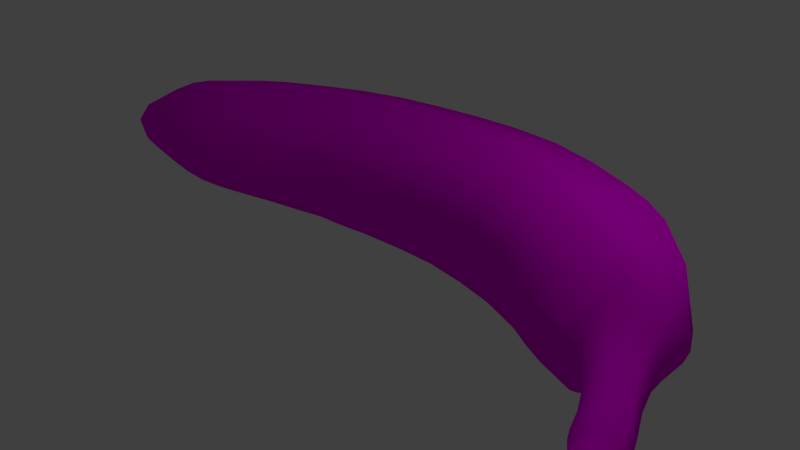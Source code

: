 # Source: banane.blend  (saved by Blender 2.72.0; exported with 4.5.12 LTS)
import bpy
from mathutils import Matrix  # noqa: F401  (used for matrix-valued properties, if any)

bpy.ops.wm.read_factory_settings(use_empty=True)
scene = bpy.context.scene
scene.name = 'Scene'

# ---- collections
col_collection_1 = bpy.data.collections.new('Collection 1'); scene.collection.children.link(col_collection_1)

# ---- images (referenced by path relative to the original .blend; pixels are not part of the script)
import os
ASSET_DIR = os.environ.get("B2B_ASSET_DIR", "")  # directory of the original .blend (textures are referenced by path, not embedded)
HERE = os.path.dirname(os.path.abspath(__file__))  # packed textures are extracted next to this script under _unpacked/

def load_image(name, relpath, width, height, colorspace="sRGB"):
    """Load a texture the original file referenced (path relative to the .blend, or extracted next to this script)."""
    p = next((c for c in (os.path.join(HERE, relpath), os.path.join(ASSET_DIR, relpath)) if relpath and os.path.exists(c)), "")
    if p:
        img = bpy.data.images.load(p, check_existing=True)
        img.name = name
    else:  # same state as the original file: an image datablock whose file is absent (Cycles renders it pink)
        img = bpy.data.images.new(name, width, height)
        img.source = "FILE"
        img.filepath = "//" + (relpath or name)
    img.colorspace_settings.name = colorspace
    return img
img_bananetextur_png = load_image('bananetextur.png', 'bananetextur.png', 1024, 1024, 'sRGB')

# ---- materials (node trees are filled in below, after node groups)
mat_material_006 = bpy.data.materials.new('Material.006')
mat_material_006.alpha_threshold = 0.0
mat_material_006.roughness = 0.5

# ---- material node trees
mat_material_006.use_nodes = True; mat_material_006.node_tree.nodes.clear()
_N = mat_material_006.node_tree.nodes; _L = mat_material_006.node_tree.links
n0 = _N.new('ShaderNodeOutputMaterial'); n0.name = 'Material Output'; n0.location = (300, 300)
n1 = _N.new('ShaderNodeBsdfDiffuse'); n1.name = 'Diffuse BSDF'; n1.location = (10, 300)
n2 = _N.new('ShaderNodeTexImage'); n2.name = 'Image Texture'; n2.location = (-180, 300)
n2.width = 140
n2.image = img_bananetextur_png
_L.new(n1.outputs[0], n0.inputs[0])
_L.new(n2.outputs[0], n1.inputs[0])
n0.is_active_output = True

# ---- world
world_world = bpy.data.worlds.new('World'); scene.world = world_world
world_world.color = (0.05088, 0.05088, 0.05088)
world_world.use_sun_shadow = False
world_world.sun_shadow_jitter_overblur = 0.0
world_world.cycles.sampling_method = 'MANUAL'
world_world.cycles.sample_map_resolution = 256

# ---- cameras
cam_camera = bpy.data.cameras.new('Camera')
cam_camera.clip_end = 100.0
cam_camera.lens = 35.0
cam_camera.sensor_width = 32.0
cam_camera.sensor_height = 18.0
cam_camera.ortho_scale = 7.314
cam_camera.dof.focus_distance = 0.0

# ---- lights
light_lamp = bpy.data.lights.new('Lamp', 'POINT')
light_lamp.transmission_factor = 0.0
light_lamp.cutoff_distance = 30.0
light_lamp.energy = 100.0
light_lamp.shadow_buffer_clip_start = 1.001
light_lamp.shadow_soft_size = 0.1
light_lamp.shadow_maximum_resolution = 0.006
light_lamp.use_absolute_resolution = True
light_lamp.cycles.use_multiple_importance_sampling = False

# ---- meshes
me_cylinder = bpy.data.meshes.new('Cylinder')
me_cylinder.from_pydata([(-0.1435, 0.1459, -1.011), (-0.09074, -0.0534, -1.012), (-0.2348, -0.1993, -1.008), (-0.4315, -0.1459, -1.001), (-0.4842, 0.0534, -0.9997), (-0.3402, 0.1993, -1.004), (-2.218, 0.007978, 0.9707), (-2.217, -0.002921, 0.9713), (-2.219, -0.0109, 0.9697), (-2.222, -0.007979, 0.9676), (-2.222, 0.00292, 0.967), (-2.221, 0.0109, 0.9686), (-0.2875, 9.706e-08, -1.006), (-2.22, -2.178e-07, 0.9691), (2.192, -0.2695, -3.97e-05), (1.923, 0.7364, -3.97e-05), (1.456, -1.006, -3.973e-05), (0.4498, -0.7364, -3.97e-05), (0.1803, 0.2695, -3.97e-05), (0.9167, 1.006, -3.966e-05), (1.649, -0.2532, -0.5445), (1.403, 0.6917, -0.5326), (0.9771, -0.9449, -0.512), (0.05878, -0.6917, -0.4674), (-0.1873, 0.2532, -0.4555), (0.485, 0.9449, -0.4881), (1.682, -0.2642, 0.5568), (1.429, 0.7217, 0.5416), (0.9913, -0.9859, 0.5152), (0.04726, -0.7217, 0.4584), (-0.2057, 0.2642, 0.4431), (0.4854, 0.9859, 0.4847), (0.6968, -0.2159, 0.8141), (0.501, 0.5898, 0.797), (0.1618, -0.8057, 0.7675), (-0.5691, -0.5898, 0.7038), (-0.7649, 0.2159, 0.6868), (-0.2299, 0.8057, 0.7334), (2.123, -0.2737, 0.2832), (1.856, 0.7477, 0.2743), (1.394, -1.021, 0.2589), (0.3969, -0.7477, 0.2256), (0.1298, 0.2737, 0.2167), (0.8595, 1.021, 0.2411), (2.033, -0.2671, -0.2728), (1.77, 0.7297, -0.2667), (1.313, -0.9968, -0.2561), (0.3302, -0.7297, -0.2334), (0.0668, 0.2671, -0.2273), (0.7865, 0.9968, -0.2439), (1.084, -0.2264, -0.7964), (0.8679, 0.6184, -0.784), (0.4937, -0.8448, -0.7624), (-0.3124, -0.6184, -0.716), (-0.5284, 0.2264, -0.7036), (0.06175, 0.8448, -0.7376), (0.5765, -0.1651, -0.9151), (0.4226, 0.4511, -0.9044), (0.1561, -0.6163, -0.8857), (-0.4182, -0.4511, -0.8456), (-0.5721, 0.1651, -0.8349), (-0.1517, 0.6163, -0.8643), (1.39, -0.245, -0.6735), (1.155, 0.6694, -0.6605), (0.7471, -0.9145, -0.638), (-0.1312, -0.6694, -0.5895), (-0.3666, 0.245, -0.5765), (0.2764, 0.9145, -0.612), (1.877, -0.2617, -0.4089), (1.621, 0.7149, -0.3998), (1.177, -0.9766, -0.3841), (0.2209, -0.7149, -0.3503), (-0.03539, 0.2617, -0.3412), (0.6647, 0.9766, -0.366), (2.131, -0.2683, -0.1364), (1.864, 0.733, -0.1334), (1.403, -1.001, -0.1281), (0.4083, -0.733, -0.1167), (0.1418, 0.2683, -0.1137), (0.8699, 1.001, -0.122), (2.198, -0.2718, 0.1416), (1.929, 0.7426, 0.1371), (1.464, -1.014, 0.1294), (0.4622, -0.7426, 0.1128), (0.1937, 0.2718, 0.1083), (0.9273, 1.014, 0.1205), (1.94, -0.269, 0.4253), (1.681, 0.735, 0.4122), (1.232, -1.004, 0.3895), (0.2659, -0.735, 0.3407), (0.007019, 0.269, 0.3276), (0.7144, 1.004, 0.3634), (1.24, -0.2548, 0.7061), (1.004, 0.6962, 0.6876), (0.5963, -0.951, 0.6555), (-0.283, -0.6962, 0.5864), (-0.5186, 0.2548, 0.5679), (0.125, 0.951, 0.6185), (-0.9498, -0.07916, 0.9046), (-0.9927, 0.2163, 0.8934), (-1.067, -0.2954, 0.8739), (-1.227, -0.2163, 0.8321), (-1.27, 0.07916, 0.8209), (-1.153, 0.2954, 0.8515), (0.2105, -0.1121, -0.9621), (0.1045, 0.3061, -0.9558), (-0.07903, -0.4182, -0.9448), (-0.4745, -0.3061, -0.9211), (-0.5804, 0.1121, -0.9147), (-0.2909, 0.4182, -0.9321), (0.8843, -0.2047, -0.8577), (0.6908, 0.5593, -0.8456), (0.3559, -0.764, -0.8246), (-0.366, -0.5593, -0.7794), (-0.5594, 0.2047, -0.7673), (-0.03096, 0.764, -0.8004), (0.03312, -0.08509, -0.9884), (-0.04825, 0.2325, -0.984), (-0.1892, -0.3176, -0.9766), (-0.4928, -0.2325, -0.9605), (-0.5742, 0.08509, -0.9562), (-0.3519, 0.3176, -0.9679), (-0.01618, -0.07254, -1.0), (-0.0866, 0.1982, -0.9973), (-0.2086, -0.2707, -0.9921), (-0.4714, -0.1982, -0.9811), (-0.5418, 0.07254, -0.9781), (-0.3494, 0.2707, -0.9862), (-0.05546, -0.06238, -1.006), (-0.1164, 0.1704, -1.003), (-0.222, -0.2328, -0.9994), (-0.4495, -0.1704, -0.9907), (-0.5104, 0.06238, -0.9883), (-0.3439, 0.2328, -0.9947), (1.241, -0.2377, -0.7354), (1.013, 0.6493, -0.7225), (0.6188, -0.887, -0.7003), (-0.2305, -0.6493, -0.6525), (-0.4581, 0.2377, -0.6397), (0.1637, 0.887, -0.6747), (1.963, -0.2626, -0.3406), (1.705, 0.7175, -0.3331), (1.258, -0.9801, -0.3201), (0.2949, -0.7175, -0.292), (0.03682, 0.2626, -0.2844), (0.742, 0.9801, -0.305), (1.484, -0.2636, 0.6333), (1.236, 0.7202, 0.6162), (0.8062, -0.9839, 0.5865), (-0.1201, -0.7202, 0.5225), (-0.3682, 0.2636, 0.5054), (0.3098, 0.9839, 0.5522), (-0.2763, -0.1231, 0.8712), (-0.3544, 0.3364, 0.8541), (-0.4896, -0.4595, 0.8245), (-0.7811, -0.3364, 0.7607), (-0.8592, 0.1231, 0.7436), (-0.6459, 0.4595, 0.7903), (0.3053, -0.1841, 0.8528), (0.1576, 0.5029, 0.8339), (-0.09816, -0.687, 0.8012), (-0.6493, -0.5029, 0.7307), (-0.797, 0.1841, 0.7118), (-0.3935, 0.687, 0.7634), (-0.6368, -0.09051, 0.8824), (-0.6909, 0.2473, 0.8697), (-0.7847, -0.3378, 0.8477), (-0.9868, -0.2473, 0.8005), (-1.041, 0.09051, 0.7878), (-0.893, 0.3378, 0.8224), (0.04115, -0.1577, 0.8669), (-0.07479, 0.431, 0.8484), (-0.2756, -0.5887, 0.8164), (-0.7083, -0.431, 0.7474), (-0.8243, 0.1577, 0.7289), (-0.5075, 0.5887, 0.7794), (-1.57, -0.07195, 0.9633), (-1.592, 0.1966, 0.9502), (-1.63, -0.2685, 0.9275), (-1.712, -0.1966, 0.8787), (-1.735, 0.07195, 0.8656), (-1.674, 0.2685, 0.9013), (-1.262, -0.07405, 0.9354), (-1.294, 0.2023, 0.9235), (-1.349, -0.2764, 0.9029), (-1.468, -0.2023, 0.8584), (-1.5, 0.07405, 0.8465), (-1.413, 0.2764, 0.8791), (-1.857, -0.05465, 0.9734), (-1.871, 0.1493, 0.963), (-1.894, -0.2039, 0.9448), (-1.945, -0.1493, 0.9057), (-1.959, 0.05465, 0.8952), (-1.922, 0.2039, 0.9239), (-1.703, -0.06667, 0.9702), (-1.722, 0.1821, 0.9578), (-1.755, -0.2488, 0.9363), (-1.825, -0.1822, 0.89), (-1.844, 0.06667, 0.8776), (-1.793, 0.2488, 0.9115), (-2.0, -0.06759, 0.998), (-2.016, 0.1847, 0.9849), (-2.044, -0.2522, 0.9622), (-2.104, -0.1847, 0.9133), (-2.12, 0.06759, 0.9002), (-2.076, 0.2522, 0.936), (-1.914, -0.06951, 0.9903), (-1.933, 0.1899, 0.9769), (-1.965, -0.2594, 0.9539), (-2.034, -0.1899, 0.9041), (-2.052, 0.06951, 0.8908), (-2.002, 0.2594, 0.9272), (-1.884, -0.06713, 0.9858), (-1.902, 0.1834, 0.9729), (-1.932, -0.2505, 0.9506), (-1.997, -0.1834, 0.9026), (-2.014, 0.06713, 0.8897), (-1.967, 0.2505, 0.9249), (-1.869, -0.06284, 0.981), (-1.885, 0.1717, 0.969), (-1.913, -0.2345, 0.9481), (-1.973, -0.1717, 0.9031), (-1.989, 0.06284, 0.8911), (-1.945, 0.2345, 0.924), (-1.961, -0.06389, 0.9897), (-1.977, 0.1745, 0.9773), (-2.005, -0.2384, 0.956), (-2.065, -0.1745, 0.9101), (-2.082, 0.06389, 0.8977), (-2.038, 0.2384, 0.9314), (-2.088, -0.04426, 0.9898), (-2.099, 0.1209, 0.9812), (-2.117, -0.1652, 0.9663), (-2.155, -0.1209, 0.9342), (-2.166, 0.04426, 0.9256), (-2.137, 0.1652, 0.9491), (-2.045, -0.05925, 0.998), (-2.059, 0.1619, 0.9865), (-2.084, -0.2211, 0.9666), (-2.136, -0.1619, 0.9237), (-2.15, 0.05925, 0.9122), (-2.112, 0.2211, 0.9436), (-2.121, -0.04306, 0.9923), (-2.131, 0.1176, 0.9839), (-2.149, -0.1607, 0.9694), (-2.186, -0.1176, 0.9381), (-2.196, 0.04306, 0.9298), (-2.169, 0.1607, 0.9526), (-2.167, -0.02675, 0.9824), (-2.173, 0.07309, 0.9772), (-2.184, -0.09984, 0.9682), (-2.208, -0.07309, 0.9487), (-2.214, 0.02675, 0.9435), (-2.197, 0.09984, 0.9577), (-2.194, -0.01298, 0.9744), (-2.197, 0.03547, 0.9719), (-2.202, -0.04845, 0.9675), (-2.213, -0.03547, 0.9581), (-2.216, 0.01298, 0.9556), (-2.208, 0.04845, 0.9625)], [], [(12, 0, 1), (13, 7, 6), (12, 1, 2), (13, 8, 7), (12, 2, 3), (13, 9, 8), (12, 3, 4), (13, 10, 9), (12, 4, 5), (13, 11, 10), (5, 0, 12), (13, 6, 11), (63, 21, 20, 62), (62, 20, 22, 64), (64, 22, 23, 65), (65, 23, 24, 66), (66, 24, 25, 67), (21, 63, 67, 25), (21, 69, 68, 20), (20, 68, 70, 22), (22, 70, 71, 23), (23, 71, 72, 24), (24, 72, 73, 25), (69, 21, 25, 73), (45, 75, 74, 44), (75, 15, 14, 74), (44, 74, 76, 46), (74, 14, 16, 76), (46, 76, 77, 47), (76, 16, 17, 77), (47, 77, 78, 48), (77, 17, 18, 78), (48, 78, 79, 49), (78, 18, 19, 79), (15, 75, 79, 19), (75, 45, 49, 79), (15, 81, 80, 14), (81, 39, 38, 80), (14, 80, 82, 16), (80, 38, 40, 82), (16, 82, 83, 17), (82, 40, 41, 83), (17, 83, 84, 18), (83, 41, 42, 84), (18, 84, 85, 19), (84, 42, 43, 85), (39, 81, 85, 43), (81, 15, 19, 85), (39, 87, 86, 38), (87, 27, 26, 86), (38, 86, 88, 40), (86, 26, 28, 88), (40, 88, 89, 41), (88, 28, 29, 89), (41, 89, 90, 42), (89, 29, 30, 90), (42, 90, 91, 43), (90, 30, 31, 91), (27, 87, 91, 31), (87, 39, 43, 91), (93, 33, 32, 92), (92, 32, 34, 94), (94, 34, 35, 95), (95, 35, 36, 96), (96, 36, 37, 97), (33, 93, 97, 37), (105, 57, 56, 104), (104, 56, 58, 106), (106, 58, 59, 107), (107, 59, 60, 108), (108, 60, 61, 109), (57, 105, 109, 61), (57, 111, 110, 56), (111, 51, 50, 110), (56, 110, 112, 58), (110, 50, 52, 112), (58, 112, 113, 59), (112, 52, 53, 113), (59, 113, 114, 60), (113, 53, 54, 114), (60, 114, 115, 61), (114, 54, 55, 115), (51, 111, 115, 55), (111, 57, 61, 115), (117, 105, 104, 116), (116, 104, 106, 118), (118, 106, 107, 119), (119, 107, 108, 120), (120, 108, 109, 121), (105, 117, 121, 109), (123, 117, 116, 122), (122, 116, 118, 124), (124, 118, 119, 125), (125, 119, 120, 126), (126, 120, 121, 127), (117, 123, 127, 121), (0, 129, 128, 1), (129, 123, 122, 128), (1, 128, 130, 2), (128, 122, 124, 130), (2, 130, 131, 3), (130, 124, 125, 131), (3, 131, 132, 4), (131, 125, 126, 132), (4, 132, 133, 5), (132, 126, 127, 133), (123, 129, 133, 127), (129, 0, 5, 133), (51, 135, 134, 50), (135, 63, 62, 134), (50, 134, 136, 52), (134, 62, 64, 136), (52, 136, 137, 53), (136, 64, 65, 137), (53, 137, 138, 54), (137, 65, 66, 138), (54, 138, 139, 55), (138, 66, 67, 139), (63, 135, 139, 67), (135, 51, 55, 139), (69, 141, 140, 68), (141, 45, 44, 140), (68, 140, 142, 70), (140, 44, 46, 142), (70, 142, 143, 71), (142, 46, 47, 143), (71, 143, 144, 72), (143, 47, 48, 144), (72, 144, 145, 73), (144, 48, 49, 145), (45, 141, 145, 49), (141, 69, 73, 145), (27, 147, 146, 26), (147, 93, 92, 146), (26, 146, 148, 28), (146, 92, 94, 148), (28, 148, 149, 29), (148, 94, 95, 149), (29, 149, 150, 30), (149, 95, 96, 150), (30, 150, 151, 31), (150, 96, 97, 151), (93, 147, 151, 97), (147, 27, 31, 151), (33, 159, 158, 32), (32, 158, 160, 34), (34, 160, 161, 35), (35, 161, 162, 36), (36, 162, 163, 37), (159, 33, 37, 163), (153, 165, 164, 152), (165, 99, 98, 164), (152, 164, 166, 154), (164, 98, 100, 166), (154, 166, 167, 155), (166, 100, 101, 167), (155, 167, 168, 156), (167, 101, 102, 168), (156, 168, 169, 157), (168, 102, 103, 169), (99, 165, 169, 103), (165, 153, 157, 169), (159, 171, 170, 158), (171, 153, 152, 170), (158, 170, 172, 160), (170, 152, 154, 172), (160, 172, 173, 161), (172, 154, 155, 173), (161, 173, 174, 162), (173, 155, 156, 174), (162, 174, 175, 163), (174, 156, 157, 175), (153, 171, 175, 157), (171, 159, 163, 175), (99, 183, 182, 98), (183, 177, 176, 182), (98, 182, 184, 100), (182, 176, 178, 184), (100, 184, 185, 101), (184, 178, 179, 185), (101, 185, 186, 102), (185, 179, 180, 186), (102, 186, 187, 103), (186, 180, 181, 187), (177, 183, 187, 181), (183, 99, 103, 187), (177, 195, 194, 176), (195, 189, 188, 194), (176, 194, 196, 178), (194, 188, 190, 196), (178, 196, 197, 179), (196, 190, 191, 197), (179, 197, 198, 180), (197, 191, 192, 198), (180, 198, 199, 181), (198, 192, 193, 199), (189, 195, 199, 193), (195, 177, 181, 199), (213, 207, 206, 212), (212, 206, 208, 214), (214, 208, 209, 215), (215, 209, 210, 216), (216, 210, 211, 217), (207, 213, 217, 211), (189, 219, 218, 188), (219, 213, 212, 218), (188, 218, 220, 190), (218, 212, 214, 220), (190, 220, 221, 191), (220, 214, 215, 221), (191, 221, 222, 192), (221, 215, 216, 222), (192, 222, 223, 193), (222, 216, 217, 223), (213, 219, 223, 217), (219, 189, 193, 223), (207, 225, 224, 206), (225, 201, 200, 224), (206, 224, 226, 208), (224, 200, 202, 226), (208, 226, 227, 209), (226, 202, 203, 227), (209, 227, 228, 210), (227, 203, 204, 228), (210, 228, 229, 211), (228, 204, 205, 229), (201, 225, 229, 205), (225, 207, 211, 229), (201, 237, 236, 200), (237, 231, 230, 236), (200, 236, 238, 202), (236, 230, 232, 238), (202, 238, 239, 203), (238, 232, 233, 239), (203, 239, 240, 204), (239, 233, 234, 240), (204, 240, 241, 205), (240, 234, 235, 241), (231, 237, 241, 235), (237, 201, 205, 241), (231, 243, 242, 230), (230, 242, 244, 232), (232, 244, 245, 233), (233, 245, 246, 234), (234, 246, 247, 235), (243, 231, 235, 247), (243, 249, 248, 242), (242, 248, 250, 244), (244, 250, 251, 245), (245, 251, 252, 246), (246, 252, 253, 247), (249, 243, 247, 253), (249, 255, 254, 248), (255, 6, 7, 254), (248, 254, 256, 250), (254, 7, 8, 256), (250, 256, 257, 251), (256, 8, 9, 257), (251, 257, 258, 252), (257, 9, 10, 258), (252, 258, 259, 253), (258, 10, 11, 259), (6, 255, 259, 11), (255, 249, 253, 259)])
me_cylinder.polygons.foreach_set('use_smooth', [True] * 264)
_uv = me_cylinder.uv_layers.new(name='UVMap')
_uv.uv.foreach_set('vector', [0.03891, 0.8496, 0.03375, 0.8577, 0.03865, 0.8598, 0.4843, 0.7031, 0.4839, 0.7025, 0.4856, 0.7031, 0.04101, 0.736, 0.03911, 0.7285, 0.03802, 0.7337, 0.4843, 0.7031, 0.4825, 0.7025, 0.4839, 0.7025, 0.04101, 0.736, 0.03802, 0.7337, 0.03994, 0.7412, 0.4843, 0.7031, 0.4829, 0.7031, 0.4825, 0.7025, 0.04101, 0.736, 0.03994, 0.7412, 0.0429, 0.7434, 0.4843, 0.7031, 0.4847, 0.7036, 0.4829, 0.7031, 0.03891, 0.8496, 0.03918, 0.8393, 0.034, 0.8472, 0.4843, 0.7031, 0.486, 0.7036, 0.4847, 0.7036, 0.034, 0.8472, 0.03375, 0.8577, 0.03891, 0.8496, 0.4843, 0.7031, 0.4856, 0.7031, 0.486, 0.7036, 0.1177, 0.9329, 0.1535, 0.9472, 0.1646, 0.9489, 0.1311, 0.9356, 0.1009, 0.6719, 0.1254, 0.662, 0.1264, 0.6842, 0.1015, 0.6936, 0.1015, 0.6936, 0.1264, 0.6842, 0.137, 0.7215, 0.1133, 0.729, 0.1133, 0.729, 0.137, 0.7215, 0.1454, 0.7326, 0.1231, 0.7392, 0.1486, 0.8459, 0.1812, 0.8556, 0.1621, 0.8971, 0.1267, 0.8847, 0.1535, 0.9472, 0.1177, 0.9329, 0.1267, 0.8847, 0.1621, 0.8971, 0.1535, 0.9472, 0.1908, 0.9598, 0.1997, 0.9606, 0.1646, 0.9489, 0.1254, 0.662, 0.1511, 0.6533, 0.1517, 0.6761, 0.1264, 0.6842, 0.1264, 0.6842, 0.1517, 0.6761, 0.1599, 0.7151, 0.137, 0.7215, 0.137, 0.7215, 0.1599, 0.7151, 0.1664, 0.7271, 0.1454, 0.7326, 0.1812, 0.8556, 0.2121, 0.8639, 0.1973, 0.9078, 0.1621, 0.8971, 0.1908, 0.9598, 0.1535, 0.9472, 0.1621, 0.8971, 0.1973, 0.9078, 0.2285, 0.9685, 0.2664, 0.9739, 0.2699, 0.9735, 0.2348, 0.9685, 0.2664, 0.9739, 0.3043, 0.9773, 0.3051, 0.9767, 0.2699, 0.9735, 0.177, 0.6473, 0.2029, 0.6436, 0.2029, 0.6669, 0.1772, 0.6705, 0.2029, 0.6436, 0.2289, 0.6413, 0.2286, 0.6647, 0.2029, 0.6669, 0.1772, 0.6705, 0.2029, 0.6669, 0.2057, 0.7077, 0.1828, 0.7108, 0.2029, 0.6669, 0.2286, 0.6647, 0.2287, 0.706, 0.2057, 0.7077, 0.1828, 0.7108, 0.2057, 0.7077, 0.2082, 0.7206, 0.1874, 0.7233, 0.2057, 0.7077, 0.2287, 0.706, 0.2291, 0.7192, 0.2082, 0.7206, 0.243, 0.8695, 0.2738, 0.8735, 0.2684, 0.92, 0.2327, 0.9151, 0.2738, 0.8735, 0.3047, 0.8756, 0.304, 0.9228, 0.2684, 0.92, 0.3043, 0.9773, 0.2664, 0.9739, 0.2684, 0.92, 0.304, 0.9228, 0.2664, 0.9739, 0.2285, 0.9685, 0.2327, 0.9151, 0.2684, 0.92, 0.3043, 0.9773, 0.3433, 0.9778, 0.3416, 0.9769, 0.3051, 0.9767, 0.3433, 0.9778, 0.3824, 0.9737, 0.378, 0.973, 0.3416, 0.9769, 0.2289, 0.6413, 0.2558, 0.641, 0.2546, 0.6643, 0.2286, 0.6647, 0.2558, 0.641, 0.2828, 0.6439, 0.2806, 0.6671, 0.2546, 0.6643, 0.2286, 0.6647, 0.2546, 0.6643, 0.2509, 0.7055, 0.2287, 0.706, 0.2546, 0.6643, 0.2806, 0.6671, 0.2731, 0.7081, 0.2509, 0.7055, 0.2287, 0.706, 0.2509, 0.7055, 0.2489, 0.7187, 0.2291, 0.7192, 0.2509, 0.7055, 0.2731, 0.7081, 0.2688, 0.721, 0.2489, 0.7187, 0.3047, 0.8756, 0.3341, 0.8764, 0.3394, 0.9235, 0.304, 0.9228, 0.3341, 0.8764, 0.3635, 0.8729, 0.3747, 0.9196, 0.3394, 0.9235, 0.3824, 0.9737, 0.3433, 0.9778, 0.3394, 0.9235, 0.3747, 0.9196, 0.3433, 0.9778, 0.3043, 0.9773, 0.304, 0.9228, 0.3394, 0.9235, 0.3824, 0.9737, 0.4216, 0.9635, 0.4146, 0.9636, 0.378, 0.973, 0.4216, 0.9635, 0.4582, 0.949, 0.4486, 0.9504, 0.4146, 0.9636, 0.2828, 0.6439, 0.3098, 0.6509, 0.3067, 0.6737, 0.2806, 0.6671, 0.3098, 0.6509, 0.3348, 0.6607, 0.3318, 0.6835, 0.3067, 0.6737, 0.2806, 0.6671, 0.3067, 0.6737, 0.2957, 0.7133, 0.2731, 0.7081, 0.3067, 0.6737, 0.3318, 0.6835, 0.3188, 0.7219, 0.2957, 0.7133, 0.2731, 0.7081, 0.2957, 0.7133, 0.2892, 0.7255, 0.2688, 0.721, 0.2957, 0.7133, 0.3188, 0.7219, 0.3104, 0.7333, 0.2892, 0.7255, 0.3635, 0.8729, 0.3936, 0.8662, 0.4104, 0.9109, 0.3747, 0.9196, 0.3936, 0.8662, 0.4249, 0.8546, 0.4457, 0.8974, 0.4104, 0.9109, 0.4582, 0.949, 0.4216, 0.9635, 0.4104, 0.9109, 0.4457, 0.8974, 0.4216, 0.9635, 0.3824, 0.9737, 0.3747, 0.9196, 0.4104, 0.9109, 0.4992, 0.9246, 0.5278, 0.8953, 0.5158, 0.9, 0.4872, 0.9277, 0.3632, 0.6776, 0.3833, 0.6984, 0.3804, 0.7172, 0.3596, 0.6995, 0.3596, 0.6995, 0.3804, 0.7172, 0.3658, 0.7462, 0.3437, 0.735, 0.3437, 0.735, 0.3658, 0.7462, 0.3555, 0.7539, 0.3334, 0.7448, 0.4586, 0.8376, 0.4901, 0.8243, 0.5145, 0.855, 0.4841, 0.8761, 0.5278, 0.8953, 0.4992, 0.9246, 0.4841, 0.8761, 0.5145, 0.855, 0.04428, 0.8717, 0.05456, 0.89, 0.06689, 0.8941, 0.05334, 0.8754, 0.0478, 0.7171, 0.056, 0.7031, 0.05599, 0.7179, 0.04712, 0.7274, 0.04712, 0.7274, 0.05599, 0.7179, 0.06579, 0.7404, 0.0531, 0.7427, 0.0531, 0.7427, 0.06579, 0.7404, 0.07479, 0.7467, 0.05942, 0.747, 0.06033, 0.8342, 0.08046, 0.8347, 0.06145, 0.8588, 0.04778, 0.8505, 0.05456, 0.89, 0.04428, 0.8717, 0.04778, 0.8505, 0.06145, 0.8588, 0.05456, 0.89, 0.06813, 0.9057, 0.08269, 0.9098, 0.06689, 0.8941, 0.06813, 0.9057, 0.08397, 0.9162, 0.09902, 0.92, 0.08269, 0.9098, 0.056, 0.7031, 0.06639, 0.6913, 0.06614, 0.7096, 0.05599, 0.7179, 0.06639, 0.6913, 0.07777, 0.6837, 0.07748, 0.7039, 0.06614, 0.7096, 0.05599, 0.7179, 0.06614, 0.7096, 0.07736, 0.7383, 0.06579, 0.7404, 0.06614, 0.7096, 0.07748, 0.7039, 0.08906, 0.7362, 0.07736, 0.7383, 0.06579, 0.7404, 0.07736, 0.7383, 0.08768, 0.7462, 0.07479, 0.7467, 0.07736, 0.7383, 0.08906, 0.7362, 0.09961, 0.7451, 0.08768, 0.7462, 0.08046, 0.8347, 0.09779, 0.8354, 0.07581, 0.8663, 0.06145, 0.8588, 0.09779, 0.8354, 0.1145, 0.8371, 0.09188, 0.8719, 0.07581, 0.8663, 0.08397, 0.9162, 0.06813, 0.9057, 0.07581, 0.8663, 0.09188, 0.8719, 0.06813, 0.9057, 0.05456, 0.89, 0.06145, 0.8588, 0.07581, 0.8663, 0.03859, 0.8631, 0.04428, 0.8717, 0.05334, 0.8754, 0.0458, 0.8662, 0.04322, 0.7238, 0.0478, 0.7171, 0.04712, 0.7274, 0.04236, 0.7318, 0.04236, 0.7318, 0.04712, 0.7274, 0.0531, 0.7427, 0.04655, 0.7435, 0.04655, 0.7435, 0.0531, 0.7427, 0.05942, 0.747, 0.0514, 0.7467, 0.04995, 0.8345, 0.06033, 0.8342, 0.04778, 0.8505, 0.04065, 0.8469, 0.04428, 0.8717, 0.03859, 0.8631, 0.04065, 0.8469, 0.04778, 0.8505, 0.03594, 0.8609, 0.03859, 0.8631, 0.0458, 0.8662, 0.04235, 0.8637, 0.04115, 0.7257, 0.04322, 0.7238, 0.04236, 0.7318, 0.04002, 0.7326, 0.04002, 0.7326, 0.04236, 0.7318, 0.04655, 0.7435, 0.0431, 0.7427, 0.0431, 0.7427, 0.04655, 0.7435, 0.0514, 0.7467, 0.04717, 0.7455, 0.04443, 0.8362, 0.04995, 0.8345, 0.04065, 0.8469, 0.03696, 0.8469, 0.03859, 0.8631, 0.03594, 0.8609, 0.03696, 0.8469, 0.04065, 0.8469, 0.03375, 0.8577, 0.03505, 0.8592, 0.04064, 0.8616, 0.03865, 0.8598, 0.03505, 0.8592, 0.03594, 0.8609, 0.04235, 0.8637, 0.04064, 0.8616, 0.03911, 0.7285, 0.04025, 0.7272, 0.03916, 0.7332, 0.03802, 0.7337, 0.04025, 0.7272, 0.04115, 0.7257, 0.04002, 0.7326, 0.03916, 0.7332, 0.03802, 0.7337, 0.03916, 0.7332, 0.04165, 0.7419, 0.03994, 0.7412, 0.03916, 0.7332, 0.04002, 0.7326, 0.0431, 0.7427, 0.04165, 0.7419, 0.03994, 0.7412, 0.04165, 0.7419, 0.04513, 0.7443, 0.0429, 0.7434, 0.04165, 0.7419, 0.0431, 0.7427, 0.04717, 0.7455, 0.04513, 0.7443, 0.03918, 0.8393, 0.04197, 0.8379, 0.03569, 0.8471, 0.034, 0.8472, 0.04197, 0.8379, 0.04443, 0.8362, 0.03696, 0.8469, 0.03569, 0.8471, 0.03594, 0.8609, 0.03505, 0.8592, 0.03569, 0.8471, 0.03696, 0.8469, 0.03505, 0.8592, 0.03375, 0.8577, 0.034, 0.8472, 0.03569, 0.8471, 0.08397, 0.9162, 0.1006, 0.9246, 0.115, 0.928, 0.09902, 0.92, 0.1006, 0.9246, 0.1177, 0.9329, 0.1311, 0.9356, 0.115, 0.928, 0.07777, 0.6837, 0.08924, 0.6776, 0.08935, 0.6988, 0.07748, 0.7039, 0.08924, 0.6776, 0.1009, 0.6719, 0.1015, 0.6936, 0.08935, 0.6988, 0.07748, 0.7039, 0.08935, 0.6988, 0.1012, 0.7329, 0.08906, 0.7362, 0.08935, 0.6988, 0.1015, 0.6936, 0.1133, 0.729, 0.1012, 0.7329, 0.08906, 0.7362, 0.1012, 0.7329, 0.1115, 0.7425, 0.09961, 0.7451, 0.1012, 0.7329, 0.1133, 0.729, 0.1231, 0.7392, 0.1115, 0.7425, 0.1145, 0.8371, 0.1316, 0.8409, 0.1091, 0.878, 0.09188, 0.8719, 0.1316, 0.8409, 0.1486, 0.8459, 0.1267, 0.8847, 0.1091, 0.878, 0.1177, 0.9329, 0.1006, 0.9246, 0.1091, 0.878, 0.1267, 0.8847, 0.1006, 0.9246, 0.08397, 0.9162, 0.09188, 0.8719, 0.1091, 0.878, 0.1908, 0.9598, 0.2097, 0.9647, 0.2173, 0.965, 0.1997, 0.9606, 0.2097, 0.9647, 0.2285, 0.9685, 0.2348, 0.9685, 0.2173, 0.965, 0.1511, 0.6533, 0.1641, 0.65, 0.1645, 0.6728, 0.1517, 0.6761, 0.1641, 0.65, 0.177, 0.6473, 0.1772, 0.6705, 0.1645, 0.6728, 0.1517, 0.6761, 0.1645, 0.6728, 0.1713, 0.7122, 0.1599, 0.7151, 0.1645, 0.6728, 0.1772, 0.6705, 0.1828, 0.7108, 0.1713, 0.7122, 0.1599, 0.7151, 0.1713, 0.7122, 0.1769, 0.7244, 0.1664, 0.7271, 0.1713, 0.7122, 0.1828, 0.7108, 0.1874, 0.7233, 0.1769, 0.7244, 0.2121, 0.8639, 0.2275, 0.8678, 0.215, 0.9123, 0.1973, 0.9078, 0.2275, 0.8678, 0.243, 0.8695, 0.2327, 0.9151, 0.215, 0.9123, 0.2285, 0.9685, 0.2097, 0.9647, 0.215, 0.9123, 0.2327, 0.9151, 0.2097, 0.9647, 0.1908, 0.9598, 0.1973, 0.9078, 0.215, 0.9123, 0.4582, 0.949, 0.4794, 0.938, 0.4683, 0.9402, 0.4486, 0.9504, 0.4794, 0.938, 0.4992, 0.9246, 0.4872, 0.9277, 0.4683, 0.9402, 0.3348, 0.6607, 0.3494, 0.6683, 0.3461, 0.6909, 0.3318, 0.6835, 0.3494, 0.6683, 0.3632, 0.6776, 0.3596, 0.6995, 0.3461, 0.6909, 0.3318, 0.6835, 0.3461, 0.6909, 0.3314, 0.7285, 0.3188, 0.7219, 0.3461, 0.6909, 0.3596, 0.6995, 0.3437, 0.735, 0.3314, 0.7285, 0.3188, 0.7219, 0.3314, 0.7285, 0.3218, 0.7393, 0.3104, 0.7333, 0.3314, 0.7285, 0.3437, 0.735, 0.3334, 0.7448, 0.3218, 0.7393, 0.4249, 0.8546, 0.4417, 0.8458, 0.4654, 0.8871, 0.4457, 0.8974, 0.4417, 0.8458, 0.4586, 0.8376, 0.4841, 0.8761, 0.4654, 0.8871, 0.4992, 0.9246, 0.4794, 0.938, 0.4654, 0.8871, 0.4841, 0.8761, 0.4794, 0.938, 0.4582, 0.949, 0.4457, 0.8974, 0.4654, 0.8871, 0.5278, 0.8953, 0.5362, 0.8755, 0.5265, 0.8799, 0.5158, 0.9, 0.3833, 0.6984, 0.3903, 0.7134, 0.3858, 0.7277, 0.3804, 0.7172, 0.3804, 0.7172, 0.3858, 0.7277, 0.3702, 0.7494, 0.3658, 0.7462, 0.3658, 0.7462, 0.3702, 0.7494, 0.3604, 0.7551, 0.3555, 0.7539, 0.4901, 0.8243, 0.4963, 0.8225, 0.5205, 0.8453, 0.5145, 0.855, 0.5362, 0.8755, 0.5278, 0.8953, 0.5145, 0.855, 0.5205, 0.8453, 0.538, 0.8467, 0.5402, 0.8283, 0.5361, 0.831, 0.5325, 0.8498, 0.5402, 0.8283, 0.5459, 0.812, 0.5422, 0.8146, 0.5361, 0.831, 0.3931, 0.7355, 0.3948, 0.7491, 0.391, 0.7546, 0.3878, 0.7432, 0.3948, 0.7491, 0.3989, 0.7608, 0.3955, 0.7654, 0.391, 0.7546, 0.3878, 0.7432, 0.391, 0.7546, 0.381, 0.7623, 0.3743, 0.7545, 0.391, 0.7546, 0.3955, 0.7654, 0.3867, 0.7714, 0.381, 0.7623, 0.3743, 0.7545, 0.381, 0.7623, 0.3753, 0.7641, 0.3668, 0.7574, 0.381, 0.7623, 0.3867, 0.7714, 0.3815, 0.7726, 0.3753, 0.7641, 0.5037, 0.8192, 0.5149, 0.8096, 0.5293, 0.8173, 0.5231, 0.8309, 0.5149, 0.8096, 0.5235, 0.7974, 0.5363, 0.8032, 0.5293, 0.8173, 0.5459, 0.812, 0.5402, 0.8283, 0.5293, 0.8173, 0.5363, 0.8032, 0.5402, 0.8283, 0.538, 0.8467, 0.5231, 0.8309, 0.5293, 0.8173, 0.5362, 0.8755, 0.5385, 0.8623, 0.5307, 0.8662, 0.5265, 0.8799, 0.5385, 0.8623, 0.538, 0.8467, 0.5325, 0.8498, 0.5307, 0.8662, 0.3903, 0.7134, 0.3926, 0.7234, 0.3877, 0.7348, 0.3858, 0.7277, 0.3926, 0.7234, 0.3931, 0.7355, 0.3878, 0.7432, 0.3877, 0.7348, 0.3858, 0.7277, 0.3877, 0.7348, 0.3727, 0.7517, 0.3702, 0.7494, 0.3877, 0.7348, 0.3878, 0.7432, 0.3743, 0.7545, 0.3727, 0.7517, 0.3702, 0.7494, 0.3727, 0.7517, 0.3638, 0.7561, 0.3604, 0.7551, 0.3727, 0.7517, 0.3743, 0.7545, 0.3668, 0.7574, 0.3638, 0.7561, 0.4963, 0.8225, 0.5004, 0.8211, 0.5229, 0.8387, 0.5205, 0.8453, 0.5004, 0.8211, 0.5037, 0.8192, 0.5231, 0.8309, 0.5229, 0.8387, 0.538, 0.8467, 0.5385, 0.8623, 0.5229, 0.8387, 0.5231, 0.8309, 0.5385, 0.8623, 0.5362, 0.8755, 0.5205, 0.8453, 0.5229, 0.8387, 0.5459, 0.812, 0.5537, 0.7957, 0.5504, 0.7982, 0.5422, 0.8146, 0.5537, 0.7957, 0.5608, 0.7797, 0.5578, 0.782, 0.5504, 0.7982, 0.3989, 0.7608, 0.4046, 0.7725, 0.4008, 0.7761, 0.3955, 0.7654, 0.4046, 0.7725, 0.4098, 0.7841, 0.4054, 0.7868, 0.4008, 0.7761, 0.3955, 0.7654, 0.4008, 0.7761, 0.3915, 0.7805, 0.3867, 0.7714, 0.4008, 0.7761, 0.4054, 0.7868, 0.3953, 0.7898, 0.3915, 0.7805, 0.3867, 0.7714, 0.3915, 0.7805, 0.3864, 0.7812, 0.3815, 0.7726, 0.3915, 0.7805, 0.3953, 0.7898, 0.3899, 0.7899, 0.3864, 0.7812, 0.5235, 0.7974, 0.5302, 0.7851, 0.5434, 0.7891, 0.5363, 0.8032, 0.5302, 0.7851, 0.5352, 0.7726, 0.5493, 0.7749, 0.5434, 0.7891, 0.5608, 0.7797, 0.5537, 0.7957, 0.5434, 0.7891, 0.5493, 0.7749, 0.5537, 0.7957, 0.5459, 0.812, 0.5363, 0.8032, 0.5434, 0.7891, 0.5608, 0.7797, 0.5624, 0.7728, 0.5597, 0.775, 0.5578, 0.782, 0.5624, 0.7728, 0.563, 0.765, 0.5609, 0.7668, 0.5597, 0.775, 0.4098, 0.7841, 0.411, 0.7891, 0.4068, 0.7915, 0.4054, 0.7868, 0.411, 0.7891, 0.4115, 0.7948, 0.4079, 0.7967, 0.4068, 0.7915, 0.4054, 0.7868, 0.4068, 0.7915, 0.3973, 0.794, 0.3953, 0.7898, 0.4068, 0.7915, 0.4079, 0.7967, 0.3999, 0.7984, 0.3973, 0.794, 0.3953, 0.7898, 0.3973, 0.794, 0.3922, 0.794, 0.3899, 0.7899, 0.3973, 0.794, 0.3999, 0.7984, 0.3956, 0.7983, 0.3922, 0.794, 0.5352, 0.7726, 0.5383, 0.7668, 0.5515, 0.7686, 0.5493, 0.7749, 0.5383, 0.7668, 0.5427, 0.7608, 0.5538, 0.7619, 0.5515, 0.7686, 0.563, 0.765, 0.5624, 0.7728, 0.5515, 0.7686, 0.5538, 0.7619, 0.5624, 0.7728, 0.5608, 0.7797, 0.5493, 0.7749, 0.5515, 0.7686, 0.5665, 0.7631, 0.5678, 0.7614, 0.5649, 0.7639, 0.5638, 0.7655, 0.414, 0.7959, 0.4148, 0.797, 0.4103, 0.7995, 0.4096, 0.7982, 0.4096, 0.7982, 0.4103, 0.7995, 0.4, 0.8019, 0.3997, 0.8005, 0.3997, 0.8005, 0.4, 0.8019, 0.3946, 0.8017, 0.3945, 0.8003, 0.5415, 0.7578, 0.5419, 0.7558, 0.5561, 0.7572, 0.5552, 0.7592, 0.5678, 0.7614, 0.5665, 0.7631, 0.5552, 0.7592, 0.5561, 0.7572, 0.563, 0.765, 0.5652, 0.7641, 0.5626, 0.7663, 0.5609, 0.7668, 0.5652, 0.7641, 0.5665, 0.7631, 0.5638, 0.7655, 0.5626, 0.7663, 0.4115, 0.7948, 0.413, 0.7953, 0.4089, 0.7975, 0.4079, 0.7967, 0.05297, 0.7279, 0.05169, 0.7305, 0.0207, 0.7313, 0.02398, 0.7285, 0.4316, 0.7432, 0.4262, 0.7406, 0.4354, 0.7287, 0.4396, 0.733, 0.4262, 0.7406, 0.4232, 0.7374, 0.433, 0.7246, 0.4354, 0.7287, 0.4396, 0.733, 0.4354, 0.7287, 0.4735, 0.7202, 0.4728, 0.7257, 0.4354, 0.7287, 0.433, 0.7246, 0.4736, 0.7154, 0.4735, 0.7202, 0.5427, 0.7608, 0.5418, 0.7592, 0.5546, 0.7604, 0.5538, 0.7619, 0.5418, 0.7592, 0.5415, 0.7578, 0.5552, 0.7592, 0.5546, 0.7604, 0.5665, 0.7631, 0.5652, 0.7641, 0.5546, 0.7604, 0.5552, 0.7592, 0.5652, 0.7641, 0.563, 0.765, 0.5538, 0.7619, 0.5546, 0.7604, 0.5678, 0.7614, 0.5675, 0.7591, 0.5649, 0.7614, 0.5649, 0.7639, 0.5675, 0.7591, 0.5698, 0.7569, 0.567, 0.7594, 0.5649, 0.7614, 0.4148, 0.797, 0.4146, 0.7988, 0.4104, 0.801, 0.4103, 0.7995, 0.4146, 0.7988, 0.4163, 0.8002, 0.4118, 0.8025, 0.4104, 0.801, 0.4103, 0.7995, 0.4104, 0.801, 0.401, 0.8031, 0.4, 0.8019, 0.4104, 0.801, 0.4118, 0.8025, 0.4017, 0.8045, 0.401, 0.8031, 0.4, 0.8019, 0.401, 0.8031, 0.396, 0.8029, 0.3946, 0.8017, 0.401, 0.8031, 0.4017, 0.8045, 0.3964, 0.8043, 0.396, 0.8029, 0.5419, 0.7558, 0.5436, 0.7542, 0.5567, 0.7554, 0.5561, 0.7572, 0.5436, 0.7542, 0.5443, 0.7522, 0.5583, 0.7532, 0.5567, 0.7554, 0.5698, 0.7569, 0.5675, 0.7591, 0.5567, 0.7554, 0.5583, 0.7532, 0.5675, 0.7591, 0.5678, 0.7614, 0.5561, 0.7572, 0.5567, 0.7554, 0.5698, 0.7569, 0.5696, 0.7547, 0.5672, 0.757, 0.567, 0.7594, 0.5696, 0.7547, 0.5672, 0.7529, 0.5654, 0.7546, 0.5672, 0.757, 0.4163, 0.8002, 0.4162, 0.8019, 0.4122, 0.8039, 0.4118, 0.8025, 0.4162, 0.8019, 0.4144, 0.8035, 0.4115, 0.805, 0.4122, 0.8039, 0.4118, 0.8025, 0.4122, 0.8039, 0.4034, 0.8057, 0.4017, 0.8045, 0.4122, 0.8039, 0.4115, 0.805, 0.4049, 0.8063, 0.4034, 0.8057, 0.4017, 0.8045, 0.4034, 0.8057, 0.3987, 0.8054, 0.3964, 0.8043, 0.4034, 0.8057, 0.4049, 0.8063, 0.4014, 0.8061, 0.3987, 0.8054, 0.5443, 0.7522, 0.5473, 0.7506, 0.5596, 0.7515, 0.5583, 0.7532, 0.5473, 0.7506, 0.5505, 0.7499, 0.5597, 0.7505, 0.5596, 0.7515, 0.5672, 0.7529, 0.5696, 0.7547, 0.5596, 0.7515, 0.5597, 0.7505, 0.5696, 0.7547, 0.5698, 0.7569, 0.5583, 0.7532, 0.5596, 0.7515, 0.5672, 0.7529, 0.5678, 0.7512, 0.5661, 0.7529, 0.5654, 0.7546, 0.4144, 0.8035, 0.4149, 0.8047, 0.412, 0.8061, 0.4115, 0.805, 0.4115, 0.805, 0.412, 0.8061, 0.4056, 0.8074, 0.4049, 0.8063, 0.4049, 0.8063, 0.4056, 0.8074, 0.4022, 0.8072, 0.4014, 0.8061, 0.5505, 0.7499, 0.5516, 0.7483, 0.5605, 0.7489, 0.5597, 0.7505, 0.5678, 0.7512, 0.5672, 0.7529, 0.5597, 0.7505, 0.5605, 0.7489, 0.5678, 0.7512, 0.5649, 0.7493, 0.5639, 0.7503, 0.5661, 0.7529, 0.4149, 0.8047, 0.4128, 0.8064, 0.411, 0.8073, 0.412, 0.8061, 0.412, 0.8061, 0.411, 0.8073, 0.4071, 0.808, 0.4056, 0.8074, 0.4056, 0.8074, 0.4071, 0.808, 0.4049, 0.8079, 0.4022, 0.8072, 0.5516, 0.7483, 0.5549, 0.7475, 0.5604, 0.7478, 0.5605, 0.7489, 0.5649, 0.7493, 0.5678, 0.7512, 0.5605, 0.7489, 0.5604, 0.7478, 0.5649, 0.7493, 0.5626, 0.7483, 0.5621, 0.7488, 0.5639, 0.7503, 0.5626, 0.7483, 0.5616, 0.7474, 0.5615, 0.7475, 0.5621, 0.7488, 0.4817, 0.6927, 0.4831, 0.6979, 0.4771, 0.6979, 0.4695, 0.6927, 0.4831, 0.6979, 0.4839, 0.7025, 0.4825, 0.7025, 0.4771, 0.6979, 0.411, 0.8073, 0.4103, 0.8078, 0.4084, 0.8081, 0.4071, 0.808, 0.331, 0.76, 0.331, 0.7651, 0.3306, 0.7657, 0.3293, 0.7626, 0.4597, 0.6453, 0.4616, 0.6495, 0.4618, 0.6559, 0.46, 0.6584, 0.4616, 0.6495, 0.4634, 0.6521, 0.4634, 0.6536, 0.4618, 0.6559, 0.5549, 0.7475, 0.5578, 0.7474, 0.5604, 0.7476, 0.5604, 0.7478, 0.5578, 0.7474, 0.5605, 0.7472, 0.5611, 0.7472, 0.5604, 0.7476, 0.5616, 0.7474, 0.5626, 0.7483, 0.5604, 0.7476, 0.5611, 0.7472, 0.5626, 0.7483, 0.5649, 0.7493, 0.5604, 0.7478, 0.5604, 0.7476])
me_cylinder.materials.append(mat_material_006)
me_cylinder.use_remesh_preserve_volume = False
me_cylinder.use_remesh_preserve_attributes = False
me_cylinder.use_mirror_vertex_groups = False
me_cylinder.update()

# ---- objects
ob_lamp = bpy.data.objects.new('Lamp', light_lamp)
ob_camera = bpy.data.objects.new('Camera', cam_camera)
ob_cylinder = bpy.data.objects.new('Cylinder', me_cylinder)

# ---- transforms, parenting, visibility, modifiers, constraints
ob_lamp.location = (4.076, 1.005, 5.904)
ob_lamp.rotation_euler = (0.6503, 0.05522, 1.866)
ob_lamp.lock_rotations_4d = False
ob_lamp.empty_display_type = 'ARROWS'
ob_lamp.color = (0.0, 0.0, 0.0, 0.0)
ob_lamp.lineart.crease_threshold = 0.0
ob_camera.location = (7.481, -6.508, 5.344)
ob_camera.rotation_euler = (1.109, 0.01082, 0.8149)
ob_camera.lock_rotations_4d = False
ob_camera.empty_display_type = 'ARROWS'
ob_camera.color = (0.0, 0.0, 0.0, 0.0)
ob_camera.display_type = 'WIRE'
ob_camera.lineart.crease_threshold = 0.0
ob_cylinder.location = (0.0, 0.0, 0.6469)
ob_cylinder.rotation_euler = (1.571, -0.0, 1.571)
ob_cylinder.scale = (1.0, 1.0, 5.0)
ob_cylinder.lock_rotations_4d = False
ob_cylinder.empty_display_type = 'ARROWS'
ob_cylinder.color = (0.0, 0.0, 0.0, 1.0)
ob_cylinder.lineart.crease_threshold = 0.0

# ---- collection membership
col_collection_1.objects.link(ob_lamp)
col_collection_1.objects.link(ob_camera)
col_collection_1.objects.link(ob_cylinder)

# ---- scene / render settings (as saved in the file)
scene.camera = ob_camera
scene.frame_start = 1; scene.frame_end = 250; scene.frame_set(1)
scene.render.engine = 'CYCLES'
scene.render.resolution_percentage = 50
scene.render.dither_intensity = 0.0
scene.cycles.use_denoising = False
scene.cycles.samples = 10
scene.cycles.sampling_pattern = 'TABULATED_SOBOL'
scene.cycles.light_sampling_threshold = 0.0
scene.cycles.use_adaptive_sampling = False
scene.cycles.use_light_tree = False
scene.cycles.blur_glossy = 0.0
scene.cycles.pixel_filter_type = 'GAUSSIAN'
scene.cycles.sample_clamp_indirect = 0.0
scene.view_settings.view_transform = 'Standard'
bpy.context.view_layer.update()
